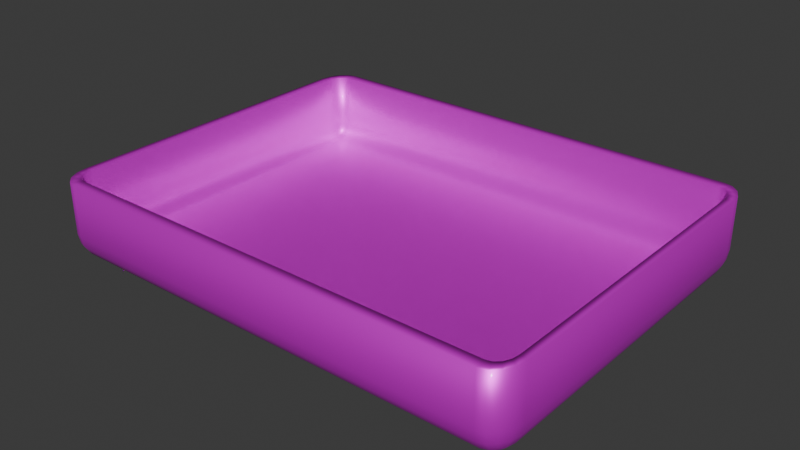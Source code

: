 # Source: arena.blend  (saved by Blender 4.0.36; exported with 4.5.12 LTS)
import bpy
from mathutils import Matrix  # noqa: F401  (used for matrix-valued properties, if any)

bpy.ops.wm.read_factory_settings(use_empty=True)
scene = bpy.context.scene
scene.name = 'Scene'

# ---- collections
col_collection = bpy.data.collections.new('Collection'); scene.collection.children.link(col_collection)

# ---- images (referenced by path relative to the original .blend; pixels are not part of the script)
import os
ASSET_DIR = os.environ.get("B2B_ASSET_DIR", "")  # directory of the original .blend (textures are referenced by path, not embedded)
HERE = os.path.dirname(os.path.abspath(__file__))  # packed textures are extracted next to this script under _unpacked/

def load_image(name, relpath, width, height, colorspace="sRGB"):
    """Load a texture the original file referenced (path relative to the .blend, or extracted next to this script)."""
    p = next((c for c in (os.path.join(HERE, relpath), os.path.join(ASSET_DIR, relpath)) if relpath and os.path.exists(c)), "")
    if p:
        img = bpy.data.images.load(p, check_existing=True)
        img.name = name
    else:  # same state as the original file: an image datablock whose file is absent (Cycles renders it pink)
        img = bpy.data.images.new(name, width, height)
        img.source = "FILE"
        img.filepath = "//" + (relpath or name)
    img.colorspace_settings.name = colorspace
    return img
img_images_png = load_image('images.png', 'images.png', 1024, 1024, 'sRGB')

# ---- materials (node trees are filled in below, after node groups)
mat_material_001 = bpy.data.materials.new('Material.001')

# ---- material node trees
mat_material_001.use_nodes = True; mat_material_001.node_tree.nodes.clear()
_N = mat_material_001.node_tree.nodes; _L = mat_material_001.node_tree.links
n0 = _N.new('ShaderNodeBsdfPrincipled'); n0.name = 'Principled BSDF'; n0.location = (10, 300)
n0.inputs[1].default_value = 0.5818
n0.inputs[2].default_value = 0.4682
n0.inputs[3].default_value = 1.45
n0.inputs[19].default_value = 0.07087
n0.inputs[20].default_value = 0.1009
n0.inputs[27].default_value = (0.3222, 0.8122, 1.0, 1.0)
n1 = _N.new('ShaderNodeOutputMaterial'); n1.name = 'Material Output'; n1.location = (300, 300)
n2 = _N.new('ShaderNodeTexImage'); n2.name = 'Image Texture'; n2.location = (-313, 136)
n2.image = img_images_png
_L.new(n0.outputs[0], n1.inputs[0])
_L.new(n2.outputs[0], n0.inputs[0])
n1.is_active_output = True

# ---- world
world_world = bpy.data.worlds.new('World'); scene.world = world_world
world_world.use_nodes = True; world_world.node_tree.nodes.clear()
_N = world_world.node_tree.nodes; _L = world_world.node_tree.links
n0 = _N.new('ShaderNodeOutputWorld'); n0.name = 'World Output'; n0.location = (300, 300)
n1 = _N.new('ShaderNodeBackground'); n1.name = 'Background'; n1.location = (10, 300)
n1.inputs[0].default_value = (0.05088, 0.05088, 0.05088, 1.0)
_L.new(n1.outputs[0], n0.inputs[0])
n0.is_active_output = True
world_world.color = (0.05088, 0.05088, 0.05088)
world_world.use_sun_shadow = False
world_world.sun_shadow_jitter_overblur = 0.0

# ---- meshes
me_plane = bpy.data.meshes.new('Plane')
me_plane.from_pydata([(-7.013, -3.534, 0.443), (-6.57, -3.534, 0.0), (-6.57, -3.977, 0.443), (-6.979, -3.534, 0.2735), (-6.883, -3.534, 0.1298), (-6.979, -3.703, 0.443), (-6.939, -3.708, 0.2692), (-6.861, -3.699, 0.1523), (-6.826, -3.79, 0.1872), (-6.57, -3.703, 0.03372), (-6.57, -3.847, 0.1298), (-6.74, -3.534, 0.03372), (-6.744, -3.708, 0.07443), (-6.735, -3.825, 0.1523), (-6.74, -3.943, 0.443), (-6.883, -3.847, 0.443), (-6.57, -3.943, 0.2735), (-6.744, -3.902, 0.2692), (-6.861, -3.825, 0.2781), (6.57, -3.977, 0.443), (6.57, -3.534, 0.0), (7.013, -3.534, 0.443), (6.57, -3.943, 0.2735), (6.57, -3.847, 0.1298), (6.74, -3.943, 0.443), (6.744, -3.902, 0.2692), (6.735, -3.825, 0.1523), (6.826, -3.79, 0.1872), (6.74, -3.534, 0.03372), (6.883, -3.534, 0.1298), (6.57, -3.703, 0.03372), (6.744, -3.708, 0.07443), (6.861, -3.699, 0.1523), (6.979, -3.703, 0.443), (6.883, -3.847, 0.443), (6.979, -3.534, 0.2735), (6.939, -3.708, 0.2692), (6.861, -3.825, 0.2781), (-7.013, 3.534, 0.443), (-6.57, 3.977, 0.443), (-6.57, 3.534, 0.0), (-6.979, 3.703, 0.443), (-6.883, 3.847, 0.443), (-6.979, 3.534, 0.2735), (-6.939, 3.708, 0.2692), (-6.861, 3.825, 0.2781), (-6.826, 3.79, 0.1872), (-6.57, 3.943, 0.2735), (-6.57, 3.847, 0.1298), (-6.74, 3.943, 0.443), (-6.744, 3.902, 0.2692), (-6.735, 3.825, 0.1523), (-6.74, 3.534, 0.03372), (-6.883, 3.534, 0.1298), (-6.57, 3.703, 0.03372), (-6.744, 3.708, 0.07443), (-6.861, 3.699, 0.1523), (7.013, 3.534, 0.443), (6.57, 3.534, 0.0), (6.57, 3.977, 0.443), (6.979, 3.534, 0.2735), (6.883, 3.534, 0.1298), (6.979, 3.703, 0.443), (6.939, 3.708, 0.2692), (6.861, 3.699, 0.1523), (6.826, 3.79, 0.1872), (6.57, 3.703, 0.03372), (6.57, 3.847, 0.1298), (6.74, 3.534, 0.03372), (6.744, 3.708, 0.07443), (6.735, 3.825, 0.1523), (6.74, 3.943, 0.443), (6.883, 3.847, 0.443), (6.57, 3.943, 0.2735), (6.744, 3.902, 0.2692), (6.861, 3.825, 0.2781), (-6.57, 3.977, 1.597), (-7.013, 3.534, 1.597), (-6.74, 3.943, 1.597), (-6.883, 3.847, 1.597), (-6.979, 3.703, 1.597), (-7.013, -3.534, 1.597), (-6.57, -3.977, 1.597), (-6.979, -3.703, 1.597), (-6.883, -3.847, 1.597), (-6.74, -3.943, 1.597), (6.57, -3.977, 1.597), (7.013, -3.534, 1.597), (6.74, -3.943, 1.597), (6.883, -3.847, 1.597), (6.979, -3.703, 1.597), (7.013, 3.534, 1.597), (6.57, 3.977, 1.597), (6.979, 3.703, 1.597), (6.883, 3.847, 1.597), (6.74, 3.943, 1.597)], [], [(2, 19, 86, 82), (59, 39, 76, 92), (1, 40, 58, 20), (21, 57, 91, 87), (0, 3, 6, 5), (3, 4, 7, 6), (5, 6, 18, 15), (6, 7, 8, 18), (1, 9, 12, 11), (9, 10, 13, 12), (11, 12, 7, 4), (12, 13, 8, 7), (2, 14, 17, 16), (14, 15, 18, 17), (16, 17, 13, 10), (17, 18, 8, 13), (19, 22, 25, 24), (22, 23, 26, 25), (24, 25, 37, 34), (25, 26, 27, 37), (20, 28, 31, 30), (28, 29, 32, 31), (30, 31, 26, 23), (31, 32, 27, 26), (21, 33, 36, 35), (33, 34, 37, 36), (35, 36, 32, 29), (36, 37, 27, 32), (38, 41, 44, 43), (41, 42, 45, 44), (43, 44, 56, 53), (44, 45, 46, 56), (39, 47, 50, 49), (47, 48, 51, 50), (49, 50, 45, 42), (50, 51, 46, 45), (40, 52, 55, 54), (52, 53, 56, 55), (54, 55, 51, 48), (55, 56, 46, 51), (57, 60, 63, 62), (60, 61, 64, 63), (62, 63, 75, 72), (63, 64, 65, 75), (58, 66, 69, 68), (66, 67, 70, 69), (68, 69, 64, 61), (69, 70, 65, 64), (59, 71, 74, 73), (71, 72, 75, 74), (73, 74, 70, 67), (74, 75, 65, 70), (40, 1, 11, 52), (52, 11, 4, 53), (53, 4, 3, 43), (43, 3, 0, 38), (1, 20, 30, 9), (9, 30, 23, 10), (10, 23, 22, 16), (16, 22, 19, 2), (20, 58, 68, 28), (28, 68, 61, 29), (29, 61, 60, 35), (35, 60, 57, 21), (58, 40, 54, 66), (66, 54, 48, 67), (67, 48, 47, 73), (73, 47, 39, 59), (59, 92, 95, 71), (71, 95, 94, 72), (72, 94, 93, 62), (62, 93, 91, 57), (86, 19, 24, 88), (88, 24, 34, 89), (89, 34, 33, 90), (90, 33, 21, 87), (2, 82, 85, 14), (14, 85, 84, 15), (15, 84, 83, 5), (5, 83, 81, 0), (76, 39, 49, 78), (78, 49, 42, 79), (79, 42, 41, 80), (80, 41, 38, 77), (38, 0, 81, 77)])
me_plane.polygons.foreach_set('use_smooth', [True] * 85)
_uv = me_plane.uv_layers.new(name='UVMap')
_uv.uv.foreach_set('vector', [0.03159, 0.0, 0.9684, 0.0, 0.9684, 0.0, 0.03159, 0.0, 0.9684, 1.0, 0.03159, 1.0, 0.03159, 1.0, 0.9684, 1.0, 0.03159, 0.0557, 0.03159, 0.9443, 0.9684, 0.9443, 0.9684, 0.0557, 1.0, 0.0557, 1.0, 0.9443, 1.0, 0.9443, 1.0, 0.0557, 0.0, 0.0557, 0.0, 0.0557, 0.0, 0.03385, 0.0, 0.03439, 0.0, 0.0557, 0.0, 0.0557, 0.0, 0.03496, 0.0, 0.03385, 0.0, 0.03439, 0.0, 0.03385, 0.0, 0.0, 0.0, 0.0, 0.0, 0.03385, 0.0, 0.03496, 0.00445, 0.007848, 0.0, 0.0, 0.03159, 0.0557, 0.03159, 0.03439, 0.0192, 0.03385, 0.0195, 0.0557, 0.03159, 0.03439, 0.03159, 0.0, 0.01982, 0.0, 0.0192, 0.03385, 0.0195, 0.0557, 0.0192, 0.03385, 0.0, 0.03496, 0.0, 0.0557, 0.0192, 0.03385, 0.01982, 0.0, 0.00445, 0.007848, 0.0, 0.03496, 0.03159, 0.0, 0.0195, 0.0, 0.0192, 0.0, 0.03159, 0.0, 0.0195, 0.0, 0.0, 0.0, 0.0, 0.0, 0.0192, 0.0, 0.03159, 0.0, 0.0192, 0.0, 0.01982, 0.0, 0.03159, 0.0, 0.0192, 0.0, 0.0, 0.0, 0.00445, 0.007848, 0.01982, 0.0, 0.9684, 0.0, 0.9684, 0.0, 0.9808, 0.0, 0.9805, 0.0, 0.9684, 0.0, 0.9684, 0.0, 0.9802, 0.0, 0.9808, 0.0, 0.9805, 0.0, 0.9808, 0.0, 1.0, 0.0, 1.0, 0.0, 0.9808, 0.0, 0.9802, 0.0, 0.9956, 0.007848, 1.0, 0.0, 0.9684, 0.0557, 0.9805, 0.0557, 0.9808, 0.03385, 0.9684, 0.03439, 0.9805, 0.0557, 1.0, 0.0557, 1.0, 0.03496, 0.9808, 0.03385, 0.9684, 0.03439, 0.9808, 0.03385, 0.9802, 0.0, 0.9684, 0.0, 0.9808, 0.03385, 1.0, 0.03496, 0.9956, 0.007848, 0.9802, 0.0, 1.0, 0.0557, 1.0, 0.03439, 1.0, 0.03385, 1.0, 0.0557, 1.0, 0.03439, 1.0, 0.0, 1.0, 0.0, 1.0, 0.03385, 1.0, 0.0557, 1.0, 0.03385, 1.0, 0.03496, 1.0, 0.0557, 1.0, 0.03385, 1.0, 0.0, 0.9956, 0.007848, 1.0, 0.03496, 0.0, 0.9443, 0.0, 0.9656, 0.0, 0.9661, 0.0, 0.9443, 0.0, 0.9656, 0.0, 1.0, 0.0, 1.0, 0.0, 0.9661, 0.0, 0.9443, 0.0, 0.9661, 0.0, 0.965, 0.0, 0.9443, 0.0, 0.9661, 0.0, 1.0, 0.00445, 0.9922, 0.0, 0.965, 0.03159, 1.0, 0.03159, 1.0, 0.0192, 1.0, 0.0195, 1.0, 0.03159, 1.0, 0.03159, 1.0, 0.01982, 1.0, 0.0192, 1.0, 0.0195, 1.0, 0.0192, 1.0, 0.0, 1.0, 0.0, 1.0, 0.0192, 1.0, 0.01982, 1.0, 0.00445, 0.9922, 0.0, 1.0, 0.03159, 0.9443, 0.0195, 0.9443, 0.0192, 0.9661, 0.03159, 0.9656, 0.0195, 0.9443, 0.0, 0.9443, 0.0, 0.965, 0.0192, 0.9661, 0.03159, 0.9656, 0.0192, 0.9661, 0.01982, 1.0, 0.03159, 1.0, 0.0192, 0.9661, 0.0, 0.965, 0.00445, 0.9922, 0.01982, 1.0, 1.0, 0.9443, 1.0, 0.9443, 1.0, 0.9661, 1.0, 0.9656, 1.0, 0.9443, 1.0, 0.9443, 1.0, 0.965, 1.0, 0.9661, 1.0, 0.9656, 1.0, 0.9661, 1.0, 1.0, 1.0, 1.0, 1.0, 0.9661, 1.0, 0.965, 0.9956, 0.9922, 1.0, 1.0, 0.9684, 0.9443, 0.9684, 0.9656, 0.9808, 0.9661, 0.9805, 0.9443, 0.9684, 0.9656, 0.9684, 1.0, 0.9802, 1.0, 0.9808, 0.9661, 0.9805, 0.9443, 0.9808, 0.9661, 1.0, 0.965, 1.0, 0.9443, 0.9808, 0.9661, 0.9802, 1.0, 0.9956, 0.9922, 1.0, 0.965, 0.9684, 1.0, 0.9805, 1.0, 0.9808, 1.0, 0.9684, 1.0, 0.9805, 1.0, 1.0, 1.0, 1.0, 1.0, 0.9808, 1.0, 0.9684, 1.0, 0.9808, 1.0, 0.9802, 1.0, 0.9684, 1.0, 0.9808, 1.0, 1.0, 1.0, 0.9956, 0.9922, 0.9802, 1.0, 0.03159, 0.9443, 0.03159, 0.0557, 0.0195, 0.0557, 0.0195, 0.9443, 0.0195, 0.9443, 0.0195, 0.0557, 0.0, 0.0557, 0.0, 0.9443, 0.0, 0.9443, 0.0, 0.0557, 0.0, 0.0557, 0.0, 0.9443, 0.0, 0.9443, 0.0, 0.0557, 0.0, 0.0557, 0.0, 0.9443, 0.03159, 0.0557, 0.9684, 0.0557, 0.9684, 0.03439, 0.03159, 0.03439, 0.03159, 0.03439, 0.9684, 0.03439, 0.9684, 0.0, 0.03159, 0.0, 0.03159, 0.0, 0.9684, 0.0, 0.9684, 0.0, 0.03159, 0.0, 0.03159, 0.0, 0.9684, 0.0, 0.9684, 0.0, 0.03159, 0.0, 0.9684, 0.0557, 0.9684, 0.9443, 0.9805, 0.9443, 0.9805, 0.0557, 0.9805, 0.0557, 0.9805, 0.9443, 1.0, 0.9443, 1.0, 0.0557, 1.0, 0.0557, 1.0, 0.9443, 1.0, 0.9443, 1.0, 0.0557, 1.0, 0.0557, 1.0, 0.9443, 1.0, 0.9443, 1.0, 0.0557, 0.9684, 0.9443, 0.03159, 0.9443, 0.03159, 0.9656, 0.9684, 0.9656, 0.9684, 0.9656, 0.03159, 0.9656, 0.03159, 1.0, 0.9684, 1.0, 0.9684, 1.0, 0.03159, 1.0, 0.03159, 1.0, 0.9684, 1.0, 0.9684, 1.0, 0.03159, 1.0, 0.03159, 1.0, 0.9684, 1.0, 0.9684, 1.0, 0.9684, 1.0, 0.9805, 1.0, 0.9805, 1.0, 0.9805, 1.0, 0.9805, 1.0, 1.0, 1.0, 1.0, 1.0, 1.0, 1.0, 1.0, 1.0, 1.0, 0.9656, 1.0, 0.9656, 1.0, 0.9656, 1.0, 0.9656, 1.0, 0.9443, 1.0, 0.9443, 0.9684, 0.0, 0.9684, 0.0, 0.9805, 0.0, 0.9805, 0.0, 0.9805, 0.0, 0.9805, 0.0, 1.0, 0.0, 1.0, 0.0, 1.0, 0.0, 1.0, 0.0, 1.0, 0.03439, 1.0, 0.03439, 1.0, 0.03439, 1.0, 0.03439, 1.0, 0.0557, 1.0, 0.0557, 0.03159, 0.0, 0.03159, 0.0, 0.0195, 0.0, 0.0195, 0.0, 0.0195, 0.0, 0.0195, 0.0, 0.0, 0.0, 0.0, 0.0, 0.0, 0.0, 0.0, 0.0, 0.0, 0.03439, 0.0, 0.03439, 0.0, 0.03439, 0.0, 0.03439, 0.0, 0.0557, 0.0, 0.0557, 0.03159, 1.0, 0.03159, 1.0, 0.0195, 1.0, 0.0195, 1.0, 0.0195, 1.0, 0.0195, 1.0, 0.0, 1.0, 0.0, 1.0, 0.0, 1.0, 0.0, 1.0, 0.0, 0.9656, 0.0, 0.9656, 0.0, 0.9656, 0.0, 0.9656, 0.0, 0.9443, 0.0, 0.9443, 0.0, 0.9443, 0.0, 0.0557, 0.0, 0.0557, 0.0, 0.9443])
me_plane.materials.append(mat_material_001)
me_plane.update()

# ---- objects
ob_arena = bpy.data.objects.new('Arena', me_plane)

# ---- transforms, parenting, visibility, modifiers, constraints
ob_arena.location = (0.0, 0.0, 0.0)
ob_arena.scale = (2.852, 3.772, 3.756)
_m = ob_arena.modifiers.new('Solidify', 'SOLIDIFY')
_m.thickness = -0.25
_m.use_even_offset = True

# ---- collection membership
col_collection.objects.link(ob_arena)

# ---- scene / render settings (as saved in the file)
scene.frame_start = 1; scene.frame_end = 250; scene.frame_set(1)
scene.render.engine = 'CYCLES'
scene.cycles.sampling_pattern = 'TABULATED_SOBOL'
scene.cycles.bake_type = 'DIFFUSE'
bpy.context.view_layer.update()

# ---- added for rendering (the .blend has no active camera and no usable light): camera, sun
cam_auto = bpy.data.cameras.new('AutoCamera')
cam_auto.lens = 50.0
cam_auto.sensor_width = 36.0
cam_auto.clip_end = 1000.0
ob_auto_camera = bpy.data.objects.new('AutoCamera', cam_auto)
scene.collection.objects.link(ob_auto_camera)
ob_auto_camera.location = (48.7917, -58.5501, 41.5638)
ob_auto_camera.rotation_euler = (1.09748, -7.21219e-08, 0.694738)
scene.camera = ob_auto_camera
light_auto_sun = bpy.data.lights.new('AutoSun', 'SUN')
light_auto_sun.energy = 3.0
light_auto_sun.angle = 0.0523599
ob_auto_sun = bpy.data.objects.new('AutoSun', light_auto_sun)
scene.collection.objects.link(ob_auto_sun)
ob_auto_sun.rotation_euler = (0.872665, 0.174533, 0.523599)
bpy.context.view_layer.update()

